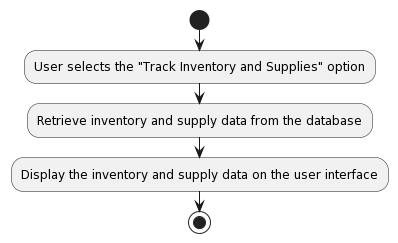

The diagram above was rendered by PlantUML. Its source (embedded in the PNG):
@startuml
!define TRACK_INVENTORY_SUPPLIES <<(A,green) Track Inventory and Supplies>>

start
:User selects the "Track Inventory and Supplies" option;
:Retrieve inventory and supply data from the database;
:Display the inventory and supply data on the user interface;
stop
@enduml